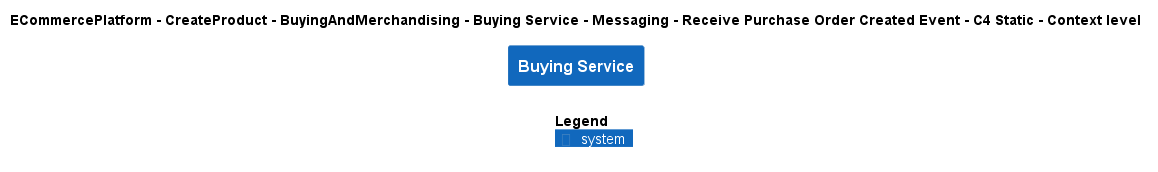

The diagram above was rendered by PlantUML. Its source (embedded in the PNG):
@startuml
!include ..\..\..\..\..\..\..\..\..\.c4s\C4_Context.puml

AddElementTag("c4interflow:lifecycle:new", $bgColor=green, $fontColor=#ffffff, $borderColor=green, $shadowing="False")
AddElementTag("c4interflow:lifecycle:changed", $bgColor=orange, $fontColor=#ffffff, $borderColor=orange, $shadowing="False")
AddElementTag("c4interflow:lifecycle:removed", $bgColor=red, $fontColor=#ffffff, $borderColor=red, $shadowing="False")

AddRelTag("c4interflow:lifecycle:new", $textColor=green, $lineColor=green)
AddRelTag("c4interflow:lifecycle:changed", $textColor=orange, $lineColor=orange)
AddRelTag("c4interflow:lifecycle:removed", $textColor=red, $lineColor=red)

SHOW_PERSON_PORTRAIT()
LAYOUT_TOP_DOWN()

skinparam linetype polyline

title ECommercePlatform - CreateProduct - BuyingAndMerchandising - Buying Service - Messaging - Receive Purchase Order Created Event - C4 Static - Context level

System(ECommercePlatform.CreateProduct.BuyingAndMerchandising.SoftwareSystems.BuyingService, "Buying Service", "")



SHOW_LEGEND()
@enduml